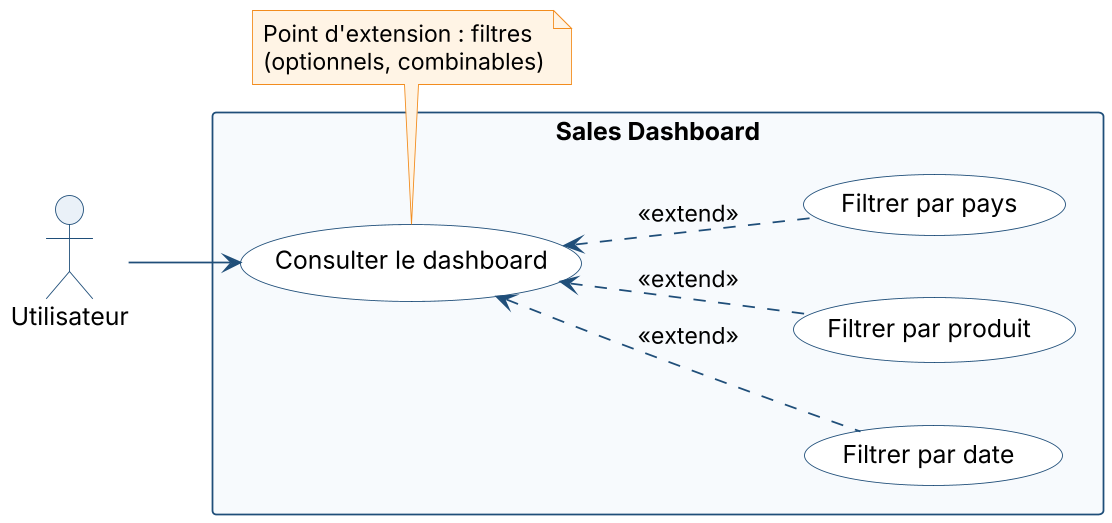

The diagram above was rendered by PlantUML. Its source (embedded in the PNG):
@startuml
skinparam shadowing false
skinparam defaultFontName Arial
skinparam dpi 170
skinparam ArrowColor #1F4E79
skinparam ActorBorderColor #1F4E79
skinparam ActorBackgroundColor #EAF1F8
skinparam usecaseBorderColor #1F4E79
skinparam usecaseBackgroundColor #FFFFFF
skinparam rectangleBorderColor #1F4E79
skinparam rectangleBackgroundColor #F7FAFD
skinparam noteBorderColor #F28C1E
skinparam noteBackgroundColor #FFF4E5
left to right direction

actor "Utilisateur" as U

rectangle "Sales Dashboard" {
  usecase "Consulter le dashboard" as UC1
  usecase "Filtrer par date" as UC2
  usecase "Filtrer par produit" as UC3
  usecase "Filtrer par pays" as UC4
}

U --> UC1
UC2 .up.> UC1 : <<extend>>
UC3 .up.> UC1 : <<extend>>
UC4 .up.> UC1 : <<extend>>

note bottom of UC1
  Point d'extension : filtres
  (optionnels, combinables)
end note
@enduml